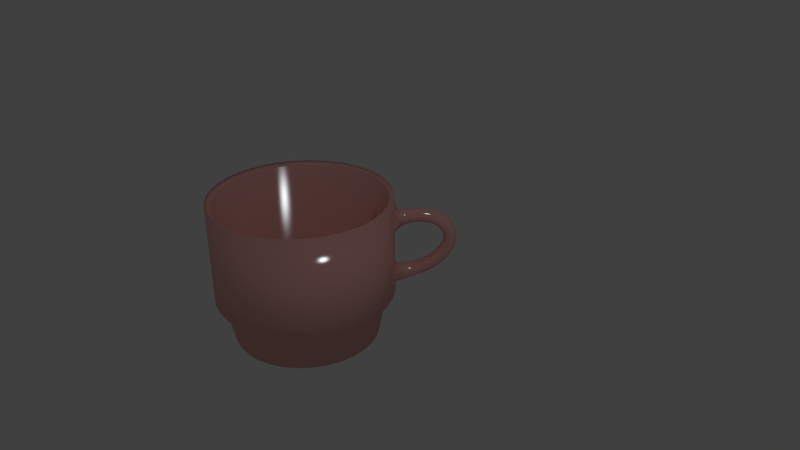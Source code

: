 # Source: pinkCup.blend  (saved by Blender 2.76.0; exported with 4.5.12 LTS)
import bpy
from mathutils import Matrix  # noqa: F401  (used for matrix-valued properties, if any)

bpy.ops.wm.read_factory_settings(use_empty=True)
scene = bpy.context.scene
scene.name = 'Scene'

# ---- collections
col_collection_1 = bpy.data.collections.new('Collection 1'); scene.collection.children.link(col_collection_1)

# ---- materials (node trees are filled in below, after node groups)
mat_material = bpy.data.materials.new('Material')
mat_material.alpha_threshold = 0.0
mat_material.diffuse_color = (0.6038, 0.3276, 0.3398, 1.0)
mat_material.roughness = 0.5

# ---- material node trees
mat_material.use_nodes = True; mat_material.node_tree.nodes.clear()
_N = mat_material.node_tree.nodes; _L = mat_material.node_tree.links
n0 = _N.new('ShaderNodeOutputMaterial'); n0.name = 'Material Output'; n0.location = (300, 300)
n1 = _N.new('ShaderNodeMixShader'); n1.name = 'Mix Shader'; n1.location = (10, 300)
n1.inputs[0].default_value = 0.1593
n2 = _N.new('ShaderNodeBsdfDiffuse'); n2.name = 'Diffuse BSDF'; n2.location = (-190, 200)
n2.inputs[0].default_value = (0.9404, 0.4433, 0.3924, 1.0)
n3 = _N.new('ShaderNodeBsdfAnisotropic'); n3.name = 'Glossy BSDF'; n3.location = (-190, 100)
n3.distribution = 'BECKMANN'
n3.inputs[0].default_value = (0.7157, 0.752, 0.8, 1.0)
n3.inputs[1].default_value = 0.1816
_L.new(n1.outputs[0], n0.inputs[0])
_L.new(n2.outputs[0], n1.inputs[1])
_L.new(n3.outputs[0], n1.inputs[2])
n0.is_active_output = True

# ---- world
world_world = bpy.data.worlds.new('World'); scene.world = world_world
world_world.color = (0.05088, 0.05088, 0.05088)
world_world.use_sun_shadow = False
world_world.sun_shadow_jitter_overblur = 0.0
world_world.cycles.sampling_method = 'MANUAL'
world_world.cycles.sample_map_resolution = 256

# ---- cameras
cam_camera = bpy.data.cameras.new('Camera')
cam_camera.clip_end = 100.0
cam_camera.lens = 35.0
cam_camera.sensor_width = 32.0
cam_camera.sensor_height = 18.0
cam_camera.ortho_scale = 7.314
cam_camera.dof.focus_distance = 0.0

# ---- lights
light_lamp = bpy.data.lights.new('Lamp', 'POINT')
light_lamp.transmission_factor = 0.0
light_lamp.cutoff_distance = 30.0
light_lamp.energy = 100.0
light_lamp.shadow_buffer_clip_start = 1.001
light_lamp.shadow_soft_size = 0.1
light_lamp.shadow_maximum_resolution = 0.006
light_lamp.use_absolute_resolution = True
light_lamp.cycles.use_multiple_importance_sampling = False

# ---- meshes
me_mesh = bpy.data.meshes.new('Mesh')
me_mesh.from_pydata([(0.1262, 0.2813, -0.2774), (0.2813, 0.1262, -0.2774), (0.3235, 0.4791, -0.1949), (0.4791, 0.3235, -0.1949), (0.4319, 0.5867, -0.1114), (0.5867, 0.4319, -0.1114), (0.4605, 0.6175, -0.08683), (0.6175, 0.4605, -0.08683), (0.4879, 0.6428, -0.05168), (0.6428, 0.4879, -0.05168), (0.5114, 0.6683, -0.02481), (0.6683, 0.5114, -0.02481), (0.5324, 0.6872, 0.01063), (0.6872, 0.5324, 0.01063), (0.5508, 0.7078, 0.03908), (0.7078, 0.5508, 0.03908), (0.566, 0.7208, 0.07408), (0.7207, 0.566, 0.07408), (0.5796, 0.7366, 0.1035), (0.7366, 0.5797, 0.1035), (0.5894, 0.7441, 0.1374), (0.7441, 0.5894, 0.1374), (0.5985, 0.7555, 0.167), (0.7555, 0.5985, 0.167), (0.6034, 0.758, 0.1992), (0.758, 0.6034, 0.1992), (0.6082, 0.7651, 0.2287), (0.7651, 0.6082, 0.2287), (0.6086, 0.7632, 0.2587), (0.7632, 0.6086, 0.2587), (0.6093, 0.7663, 0.2874), (0.7663, 0.6093, 0.2874), (0.6057, 0.7604, 0.3148), (0.7604, 0.6058, 0.3148), (0.6026, 0.7596, 0.3423), (0.7596, 0.6026, 0.3423), (0.5956, 0.7503, 0.3667), (0.7503, 0.5956, 0.3667), (0.5888, 0.7458, 0.3926), (0.7458, 0.5889, 0.3926), (0.5788, 0.7335, 0.4137), (0.7335, 0.5788, 0.4137), (0.5687, 0.7257, 0.4376), (0.7257, 0.5687, 0.4376), (0.5561, 0.7108, 0.4553), (0.7108, 0.5561, 0.4553), (0.5281, 0.6828, 0.491), (0.6828, 0.5281, 0.491), (0.4955, 0.6502, 0.5204), (0.6502, 0.4955, 0.5204), (0.459, 0.6138, 0.5434), (0.6138, 0.459, 0.5434), (0.4193, 0.5742, 0.5599), (0.5742, 0.4193, 0.5599), (0.3751, 0.532, 0.5739), (0.532, 0.3751, 0.5739), (0.3331, 0.488, 0.5733), (0.488, 0.3332, 0.5733), (0.2423, 0.3972, 0.5626), (0.3972, 0.2423, 0.5626), (0.1523, 0.3071, 0.5315), (0.3071, 0.1523, 0.5315), (-0.6408, -1.541, -1.02), (-0.8163, -1.523, -1.02), (-0.9852, -1.472, -1.02), (-1.141, -1.389, -1.02), (-1.277, -1.277, -1.02), (-1.472, -0.9852, -1.02), (-1.523, -0.8163, -1.02), (-1.541, -0.6407, -1.02), (-1.472, -0.2963, -1.02), (-1.389, -0.1407, -1.02), (-0.9852, 0.1907, -1.02), (-0.4652, 0.242, -1.02), (-0.2963, 0.1907, -1.02), (-0.1407, 0.1076, -1.02), (-0.004355, -0.004352, -1.02), (0.1907, -0.2963, -1.02), (0.242, -0.4652, -1.02), (0.242, -0.8163, -1.02), (0.1907, -0.9852, -1.02), (0.06635, -1.348, -0.5204), (-0.08518, -1.472, -0.5204), (-0.2581, -1.565, -0.5204), (-0.4457, -1.622, -0.5204), (-0.6408, -1.641, -0.5204), (-0.8358, -1.622, -0.5204), (-1.023, -1.565, -0.5204), (-1.196, -1.472, -0.5204), (-1.348, -1.348, -0.5204), (-1.472, -1.196, -0.5204), (-1.565, -1.023, -0.5204), (-1.622, -0.8358, -0.5204), (-1.641, -0.6407, -0.5204), (-1.622, -0.4457, -0.5204), (-1.565, -0.2581, -0.5204), (-1.472, -0.08518, -0.5204), (-1.348, 0.06636, -0.5204), (-1.196, 0.1907, -0.5204), (-1.023, 0.2831, -0.5204), (-0.8358, 0.34, -0.5204), (-0.6408, 0.3593, -0.5204), (-0.4457, 0.34, -0.5204), (-0.2581, 0.2831, -0.5204), (-0.08518, 0.1907, -0.5204), (0.06636, 0.06636, -0.5204), (0.1907, -0.08518, -0.5204), (0.2831, -0.2581, -0.5204), (0.34, -0.4457, -0.5204), (0.3592, -0.6407, -0.5204), (0.34, -0.8358, -0.5204), (0.2831, -1.023, -0.5204), (0.1907, -1.196, -0.5204), (-0.02647, -1.56, 0.7796), (0.1411, -1.423, 0.7796), (0.1411, -1.423, -0.4704), (-0.2176, -1.662, 0.7796), (-0.425, -1.725, 0.7796), (-0.6408, -1.746, 0.7796), (-0.8565, -1.725, 0.7796), (-1.064, -1.662, 0.7796), (-1.255, -1.56, 0.7796), (-1.423, -1.423, 0.7796), (-1.56, -1.255, 0.7796), (-1.662, -1.064, 0.7796), (-1.725, -0.8565, 0.7796), (-1.746, -0.6407, 0.7796), (-1.725, -0.425, 0.7796), (-1.662, -0.2176, 0.7796), (-1.56, -0.02646, 0.7796), (-1.423, 0.1411, 0.7796), (-1.255, 0.2786, 0.7796), (-1.064, 0.3808, 0.7796), (-0.8565, 0.4437, 0.7796), (-0.6408, 0.4649, 0.7796), (-0.425, 0.4437, 0.7796), (-0.2176, 0.3808, 0.7796), (-0.02647, 0.2786, 0.7796), (0.1411, 0.1411, 0.7796), (0.2786, -0.02647, 0.7796), (0.3808, -0.2176, 0.7796), (0.4437, -0.425, 0.7796), (0.4649, -0.6407, 0.7796), (0.4437, -0.8565, 0.7796), (0.3808, -1.064, 0.7796), (0.2786, -1.255, 0.7796), (-0.02647, -1.56, -0.4704), (-0.2176, -1.662, -0.4704), (-0.425, -1.725, -0.4704), (-0.6408, -1.746, -0.4704), (-0.8565, -1.725, -0.4704), (-1.064, -1.662, -0.4704), (-1.255, -1.56, -0.4704), (-1.423, -1.423, -0.4704), (-1.56, -1.255, -0.4704), (-1.662, -1.064, -0.4704), (-1.725, -0.8565, -0.4704), (-1.746, -0.6407, -0.4704), (-1.725, -0.425, -0.4704), (-1.662, -0.2176, -0.4704), (-1.56, -0.02646, -0.4704), (-1.423, 0.1411, -0.4704), (-1.255, 0.2786, -0.4704), (-1.064, 0.3808, -0.4704), (-0.8565, 0.4437, -0.4704), (-0.6408, 0.4649, -0.4704), (-0.425, 0.4437, -0.4704), (-0.2176, 0.3808, -0.4704), (-0.02647, 0.2786, -0.4704), (0.1411, 0.1411, -0.4704), (0.2786, -0.02647, -0.4704), (0.3808, -0.2176, -0.4704), (0.4437, -0.425, -0.4704), (0.4649, -0.6407, -0.4704), (0.4437, -0.8565, -0.4704), (0.3808, -1.064, -0.4704), (0.2786, -1.255, -0.4704), (-0.004356, -1.277, -1.02), (-0.1407, -1.389, -1.02), (-0.2963, -1.472, -1.02), (-0.4652, -1.523, -1.02), (-1.389, -1.141, -1.02), (-1.523, -0.4652, -1.02), (-1.277, -0.004351, -1.02), (-1.141, 0.1076, -1.02), (-0.8163, 0.242, -1.02), (-0.6408, 0.2593, -1.02), (0.1076, -0.1407, -1.02), (0.2592, -0.6407, -1.02), (0.1076, -1.141, -1.02), (0.03856, -1.32, -1.104), (0.4062, -0.4325, -0.5706), (0.5168, -0.4105, -0.5172), (-0.04771, -1.528, -0.5706), (-0.2323, -1.627, -0.5706), (-0.4325, -1.688, -0.5706), (-0.6408, -1.708, -0.5706), (-0.849, -1.688, -0.5706), (-1.008, -1.528, -1.104), (-1.049, -1.627, -0.5706), (-1.174, -1.44, -1.104), (-1.234, -1.528, -0.5706), (-1.396, -1.396, -0.5706), (-1.528, -1.234, -0.5706), (-1.627, -1.049, -0.5706), (-1.688, -0.849, -0.5706), (-1.601, -0.6407, -1.104), (-1.708, -0.6407, -0.5706), (-1.688, -0.4325, -0.5706), (-1.528, -0.2731, -1.104), (-1.627, -0.2323, -0.5706), (-1.44, -0.107, -1.104), (-1.528, -0.04771, -0.5706), (-1.396, 0.114, -0.5706), (-1.174, 0.158, -1.104), (-1.234, 0.2468, -0.5706), (-1.049, 0.3454, -0.5706), (-0.8282, 0.3015, -1.104), (-0.849, 0.4062, -0.5706), (-0.6408, 0.4267, -0.5706), (-0.4533, 0.3015, -1.104), (-0.4325, 0.4062, -0.5706), (-0.2323, 0.3454, -0.5706), (-0.107, 0.158, -1.104), (-0.04771, 0.2468, -0.5706), (0.03856, 0.03857, -1.104), (0.114, 0.114, -0.5706), (0.2468, -0.04771, -0.5706), (0.3454, -0.2323, -0.5706), (0.4267, -0.6407, -0.5706), (0.3015, -0.8282, -1.104), (0.4062, -0.849, -0.5706), (0.2468, -1.008, -1.104), (0.3454, -1.049, -0.5706), (0.2468, -1.234, -0.5706), (0.114, -1.396, -0.5706), (0.01496, -1.622, -0.5172), (0.5395, -0.6407, -0.5172), (-0.1891, -1.731, -0.5172), (0.5168, -0.871, -0.5172), (-0.4105, -1.798, -0.5172), (0.1938, -1.475, -0.5172), (-0.6408, -1.821, -0.5172), (0.3406, -1.296, -0.5172), (0.4497, -1.092, -0.5172), (-0.871, -1.798, -0.5172), (-1.092, -1.731, -0.5172), (-1.296, -1.622, -0.5172), (-1.475, -1.475, -0.5172), (-1.622, -1.296, -0.5172), (-1.798, -0.871, -0.5172), (-1.731, -1.092, -0.5172), (0.01496, -1.622, 0.8171), (0.1938, -1.475, 0.8171), (-0.1891, -1.731, 0.8171), (-0.4105, -1.798, 0.8171), (-0.6408, -1.821, 0.8171), (-0.871, -1.798, 0.8171), (-1.092, -1.731, 0.8171), (-1.296, -1.622, 0.8171), (-1.475, -1.475, 0.8171), (-1.622, -1.296, 0.8171), (-1.731, -1.092, 0.8171), (-1.798, -0.871, 0.8171), (-1.821, -0.6407, 0.8171), (-1.798, -0.4105, 0.8171), (-1.731, -0.1891, 0.8171), (-1.622, 0.01496, 0.8171), (-1.475, 0.1938, 0.8171), (-1.296, 0.3406, 0.8171), (-1.092, 0.4497, 0.8171), (-0.871, 0.5168, 0.8171), (-0.6408, 0.5395, 0.8171), (-0.4105, 0.5168, 0.8171), (-0.1891, 0.4497, 0.8171), (0.01496, 0.3406, 0.8171), (0.1938, 0.1938, 0.8171), (0.3406, 0.01496, 0.8171), (0.4497, -0.1891, 0.8171), (0.5168, -0.4105, 0.8171), (0.5395, -0.6407, 0.8171), (0.5168, -0.871, 0.8171), (0.4497, -1.092, 0.8171), (0.3406, -1.296, 0.8171), (-1.821, -0.6407, -0.5172), (-1.798, -0.4105, -0.5172), (-1.731, -0.1891, -0.5172), (-1.622, 0.01496, -0.5172), (-1.475, 0.1938, -0.5172), (-1.296, 0.3406, -0.5172), (-1.092, 0.4497, -0.5172), (-0.871, 0.5168, -0.5172), (-0.6408, 0.5395, -0.5172), (-0.4105, 0.5168, -0.5172), (-0.1891, 0.4497, -0.5172), (0.01496, 0.3406, -0.1134), (0.01496, 0.3406, -0.5172), (0.1938, 0.1938, -0.5172), (0.3406, 0.01496, -0.1134), (0.3406, 0.01496, -0.5172), (0.4497, -0.1891, -0.5172), (0.01496, 0.3406, 0.6973), (0.3406, 0.01496, 0.6973), (0.01496, 0.3406, 0.333), (0.3406, 0.01496, 0.333), (-0.107, -1.44, -1.104), (-0.2731, -1.528, -1.104), (-0.4533, -1.583, -1.104), (-0.6408, -1.601, -1.104), (-0.8282, -1.583, -1.104), (-1.32, -1.32, -1.104), (-1.44, -1.174, -1.104), (-1.528, -1.008, -1.104), (-1.583, -0.8282, -1.104), (-1.583, -0.4533, -1.104), (-1.32, 0.03857, -1.104), (-1.008, 0.2468, -1.104), (-0.6408, 0.3199, -1.104), (-0.2731, 0.2468, -1.104), (0.158, -0.107, -1.104), (0.2468, -0.2731, -1.104), (0.3015, -0.4533, -1.104), (0.3199, -0.6407, -1.104), (0.158, -1.174, -1.104), (0.1608, 0.2304, -0.3743), (0.2304, 0.1609, -0.3743), (0.1833, 0.1833, -0.4861), (0.1855, 0.211, -0.3919), (0.211, 0.1855, -0.3919), (0.4523, 0.3828, -0.2558), (0.3828, 0.4523, -0.2558), (0.4353, 0.4099, -0.2723), (0.4099, 0.4353, -0.2723), (0.5324, 0.4633, -0.1988), (0.4633, 0.5324, -0.1988), (0.5168, 0.4915, -0.2145), (0.4915, 0.5168, -0.2145), (0.6, 0.5306, -0.1362), (0.5306, 0.6001, -0.1362), (0.5857, 0.5603, -0.1506), (0.5603, 0.5857, -0.1506), (0.5859, 0.6554, -0.06875), (0.6554, 0.5859, -0.06875), (0.6169, 0.6423, -0.08151), (0.6423, 0.6169, -0.08151), (0.6991, 0.6296, 0.002033), (0.6296, 0.6991, 0.002033), (0.6873, 0.6618, -0.008732), (0.6618, 0.6873, -0.008732), (0.6622, 0.7317, 0.07481), (0.7317, 0.6622, 0.07481), (0.6955, 0.7209, 0.06648), (0.7209, 0.6955, 0.06648), (0.7534, 0.684, 0.1483), (0.6839, 0.7534, 0.1483), (0.7435, 0.7181, 0.1428), (0.7181, 0.7435, 0.1428), (0.7508, 0.7254, 0.1814), (0.7254, 0.7508, 0.1814), (0.6954, 0.7648, 0.2211), (0.7648, 0.6954, 0.2211), (0.73, 0.7554, 0.2189), (0.7554, 0.73, 0.2189), (0.732, 0.7574, 0.2564), (0.7574, 0.732, 0.2564), (0.6967, 0.7662, 0.2919), (0.7662, 0.6967, 0.2919), (0.7314, 0.7568, 0.2932), (0.7568, 0.7314, 0.2932), (0.7283, 0.7537, 0.329), (0.7537, 0.7283, 0.329), (0.6886, 0.758, 0.3588), (0.758, 0.6886, 0.3588), (0.7228, 0.7482, 0.3636), (0.7482, 0.7228, 0.3636), (0.7506, 0.6812, 0.3904), (0.6812, 0.7506, 0.3904), (0.7404, 0.715, 0.3969), (0.715, 0.7404, 0.3969), (0.7304, 0.705, 0.4286), (0.705, 0.7304, 0.4286), (0.7297, 0.6603, 0.4489), (0.6603, 0.7297, 0.4489), (0.7184, 0.693, 0.4585), (0.693, 0.7184, 0.4585), (0.7046, 0.6792, 0.4863), (0.6792, 0.7046, 0.4863), (0.6322, 0.7017, 0.5001), (0.7017, 0.6322, 0.5001), (0.6636, 0.689, 0.5124), (0.689, 0.6636, 0.5124), (0.5983, 0.6677, 0.5434), (0.6677, 0.5983, 0.5434), (0.6279, 0.6534, 0.5577), (0.6534, 0.628, 0.5577), (0.6289, 0.5594, 0.5785), (0.5594, 0.6289, 0.5785), (0.6129, 0.5875, 0.5943), (0.5875, 0.6129, 0.5943), (0.5863, 0.5168, 0.6054), (0.5168, 0.5863, 0.6054), (0.5686, 0.5432, 0.6222), (0.5432, 0.5686, 0.6222), (0.5407, 0.4713, 0.6242), (0.4713, 0.5407, 0.6242), (0.5215, 0.4961, 0.6418), (0.4961, 0.5215, 0.6418), (0.4236, 0.493, 0.6354), (0.493, 0.4236, 0.6354), (0.447, 0.4724, 0.6533), (0.4724, 0.447, 0.6533), (0.3746, 0.444, 0.6394), (0.444, 0.3746, 0.6394), (0.3967, 0.4221, 0.6574), (0.4221, 0.3967, 0.6574), (0.3443, 0.2749, 0.6277), (0.2749, 0.3443, 0.6277), (0.3202, 0.2948, 0.6455), (0.2948, 0.3202, 0.6455), (0.2469, 0.1776, 0.5941), (0.1776, 0.247, 0.5941), (0.1476, 0.2419, 0.6572), (0.1938, 0.1938, 0.6973), (0.2419, 0.1476, 0.6572), (0.2211, 0.1957, 0.6112), (0.1957, 0.2211, 0.6112), (0.2676, 0.1856, -0.1658), (0.1856, 0.2676, -0.1658), (0.1285, 0.2538, -0.1497), (0.1938, 0.1938, -0.1134), (0.2538, 0.1285, -0.1497), (0.2394, 0.2118, -0.1594), (0.2118, 0.2394, -0.1594), (0.3658, 0.4414, -0.1027), (0.4414, 0.3658, -0.1027), (0.387, 0.4125, -0.09813), (0.4125, 0.3871, -0.09813), (0.4045, 0.4798, -0.07718), (0.4803, 0.4039, -0.07718), (0.4283, 0.4533, -0.07112), (0.4538, 0.4278, -0.07112), (0.538, 0.463, -0.02734), (0.463, 0.538, -0.02734), (0.5108, 0.4856, -0.0221), (0.4855, 0.5108, -0.0221), (0.5063, 0.5813, 0.02138), (0.5813, 0.5064, 0.02138), (0.5285, 0.5537, 0.02613), (0.5537, 0.5285, 0.02613), (0.6152, 0.5403, 0.07147), (0.5402, 0.6153, 0.07147), (0.5872, 0.562, 0.0756), (0.5619, 0.5872, 0.0756), (0.6404, 0.5655, 0.1216), (0.5654, 0.6405, 0.1216), (0.612, 0.5868, 0.125), (0.5868, 0.612, 0.125), (0.6577, 0.5827, 0.1707), (0.5827, 0.6577, 0.1707), (0.6289, 0.6037, 0.1731), (0.6037, 0.629, 0.1731), (0.5885, 0.6635, 0.1941), (0.6635, 0.5886, 0.1941), (0.6094, 0.6346, 0.196), (0.6346, 0.6094, 0.196), (0.5927, 0.6677, 0.2177), (0.6677, 0.5928, 0.2177), (0.6703, 0.5954, 0.2402), (0.5954, 0.6703, 0.2402), (0.6413, 0.6161, 0.241), (0.6161, 0.6413, 0.241), (0.5964, 0.6714, 0.2619), (0.6714, 0.5965, 0.2619), (0.5962, 0.6711, 0.2829), (0.6711, 0.5962, 0.2829), (0.6168, 0.6421, 0.2824), (0.642, 0.6169, 0.2824), (0.5945, 0.6695, 0.3029), (0.6694, 0.5945, 0.3029), (0.6152, 0.6405, 0.3019), (0.6404, 0.6152, 0.3019), (0.5917, 0.6666, 0.3222), (0.6666, 0.5917, 0.3222), (0.6125, 0.6377, 0.3205), (0.6377, 0.6125, 0.3205), (0.6625, 0.5875, 0.3405), (0.5875, 0.6625, 0.3405), (0.6337, 0.6085, 0.3382), (0.6085, 0.6337, 0.3382), (0.6572, 0.5824, 0.358), (0.5824, 0.6573, 0.358), (0.6286, 0.6035, 0.3552), (0.6035, 0.6287, 0.3552), (0.576, 0.651, 0.3745), (0.6509, 0.576, 0.3745), (0.5973, 0.6226, 0.3712), (0.6225, 0.5973, 0.3712), (0.6434, 0.5685, 0.3906), (0.5685, 0.6435, 0.3906), (0.6152, 0.5901, 0.3867), (0.59, 0.6153, 0.3867), (0.6352, 0.5603, 0.4049), (0.5602, 0.6353, 0.4049), (0.6073, 0.5821, 0.4006), (0.582, 0.6073, 0.4006), (0.6155, 0.5406, 0.4313), (0.5405, 0.6156, 0.4313), (0.5881, 0.5629, 0.4263), (0.5629, 0.5882, 0.4263), (0.5922, 0.5173, 0.4535), (0.5172, 0.5922, 0.4535), (0.5653, 0.5402, 0.448), (0.5401, 0.5654, 0.448), (0.4907, 0.5657, 0.4712), (0.5656, 0.4907, 0.4712), (0.5141, 0.5393, 0.4653), (0.5393, 0.5141, 0.4653), (0.4613, 0.5363, 0.484), (0.5362, 0.4613, 0.484), (0.4852, 0.5105, 0.4779), (0.5104, 0.4852, 0.4779), (0.4295, 0.5044, 0.492), (0.5043, 0.4295, 0.492), (0.4539, 0.4791, 0.4857), (0.479, 0.4539, 0.4857), (0.471, 0.3961, 0.4947), (0.3961, 0.4711, 0.4947), (0.4461, 0.4209, 0.4885), (0.4209, 0.4462, 0.4885), (0.326, 0.401, 0.486), (0.401, 0.3261, 0.486), (0.3516, 0.3768, 0.4798), (0.3768, 0.3516, 0.4798), (0.3189, 0.2558, 0.4524), (0.2439, 0.3307, 0.4525), (0.2988, 0.2819, 0.4465), (0.2741, 0.3071, 0.4465), (0.1768, 0.2916, 0.3973), (0.2583, 0.2102, 0.3973), (0.2525, 0.1223, 0.333), (0.1938, 0.1938, 0.2405), (0.1223, 0.2525, 0.333), (0.1973, 0.2588, 0.3864), (0.2252, 0.2312, 0.3863)], [(538, 422), (429, 297)], [(58, 529, 534, 60), (283, 145, 114, 253), (57, 525, 522, 518, 53, 55), (35, 37, 485, 482, 478, 33), (25, 23, 353, 360, 27), (454, 16, 14, 12, 450), (411, 407, 404, 52, 54, 56), (30, 28, 471, 473, 477, 32), (17, 453, 449, 13, 15), (438, 434, 3, 5, 441), (345, 15, 13, 11, 342), (29, 27, 360, 366, 31), (517, 52, 50, 48, 510, 513), (359, 354, 22, 24, 26), (346, 341, 10, 12, 14), (366, 372, 35, 33, 31), (382, 40, 42, 44, 387), (463, 470, 468, 465, 461), (478, 474, 472, 29, 31, 33), (381, 41, 39, 37, 35, 372, 375), (46, 506, 510, 48), (21, 457, 453, 17, 19), (489, 485, 37, 39, 41, 494), (45, 47, 505, 501), (49, 51, 53, 518, 514, 509), (529, 58, 56, 526), (371, 365, 30, 32, 34), (467, 466, 25, 27, 29, 472), (365, 359, 26, 28, 30), (46, 391, 387, 44), (44, 502, 506, 46), (462, 457, 21, 23, 25, 466), (20, 22, 354, 349, 18), (18, 16, 454, 458, 20), (302, 277, 278, 300, 299, 1, 298, 304), (1, 299, 297, 296, 0, 324, 326, 325), (497, 494, 41, 43, 45, 501), (47, 49, 509, 505), (412, 415, 59, 57), (382, 387, 389, 386, 384), (391, 46, 48, 396), (40, 38, 36, 486, 490, 493), (57, 59, 61, 533, 530, 525), (388, 392, 47, 45), (392, 395, 49, 47), (429, 540, 539, 304, 298), (55, 53, 403, 408, 412, 57), (395, 399, 51, 49), (61, 419, 423, 302), (422, 421, 301), (396, 48, 50, 400), (36, 34, 32, 477, 481, 486), (399, 403, 53, 51), (52, 404, 400, 50), (54, 52, 517, 521, 526, 56), (42, 40, 493, 498, 502, 44), (28, 26, 24, 465, 468, 471), (17, 15, 345, 350, 19), (415, 419, 61, 59), (325, 329, 3, 1), (12, 10, 8, 6, 4, 442, 445, 450), (250, 284, 285, 208, 207, 205), (430, 429, 298), (296, 297, 226, 224, 222, 294), (416, 58, 60, 420), (533, 61, 538), (9, 7, 337, 342, 11), (22, 20, 458, 461, 465, 24), (111, 175, 174, 110), (249, 251, 250, 205, 204, 203), (21, 19, 350, 353, 23), (423, 422, 302), (349, 346, 14, 16, 18), (188, 79, 110, 109), (314, 208, 210, 209), (76, 187, 106, 105), (310, 200, 201, 202), (317, 217, 218, 219), (94, 182, 70, 95), (177, 178, 82, 81), (185, 186, 101, 100), (178, 179, 83, 82), (80, 189, 112, 111), (308, 196, 197, 309), (72, 185, 100, 99), (149, 150, 119, 118), (58, 416, 411, 56), (114, 145, 176, 115), (122, 121, 152, 153), (139, 138, 169, 170), (143, 142, 173, 174), (289, 269, 270, 290), (151, 120, 119, 150), (162, 161, 97, 98, 99, 163), (254, 255, 240, 238), (152, 151, 150, 86, 87, 88), (156, 125, 124, 155), (5, 3, 329, 333, 337, 7), (292, 293, 221, 219, 218, 291), (218, 216, 290, 291), (103, 104, 168, 167, 166, 102), (158, 159, 128, 127), (130, 129, 160, 161), (154, 155, 124, 123), (297, 299, 300, 228, 227, 226), (246, 258, 259, 247), (84, 148, 147, 83), (171, 170, 106, 107, 108, 172), (245, 246, 199, 197, 196, 242), (192, 191, 228, 300), (238, 240, 242, 196, 195, 194), (242, 256, 257, 245), (174, 173, 172, 108, 109, 110), (237, 239, 231, 229, 191, 192), (127, 126, 157, 158), (288, 289, 290, 216, 215, 213), (249, 261, 262, 251), (169, 168, 104, 105, 106, 170), (274, 275, 301, 303, 295, 0, 296, 294), (157, 156, 92, 93, 94, 158), (95, 159, 158, 94), (167, 136, 135, 166), (288, 268, 269, 289), (100, 101, 165, 164, 163, 99), (154, 153, 152, 88, 89, 90), (142, 141, 172, 173), (194, 193, 236, 238), (123, 122, 153, 154), (155, 154, 90, 91, 92, 156), (210, 208, 285, 286), (147, 146, 115, 81, 82, 83), (244, 282, 283, 243), (150, 149, 148, 84, 85, 86), (170, 171, 140, 139), (151, 152, 121, 120), (163, 164, 133, 132), (247, 248, 249, 203, 202, 201), (266, 267, 287, 286), (148, 117, 116, 147), (169, 138, 137, 168), (134, 133, 164, 165), (287, 288, 213, 212, 210, 286), (434, 426, 1, 3), (223, 224, 226, 225), (179, 180, 84, 83), (322, 229, 231, 230), (180, 62, 85, 84), (245, 257, 258, 246), (247, 259, 260, 248), (162, 131, 130, 161), (157, 126, 125, 156), (160, 129, 128, 159), (281, 282, 244, 239), (293, 273, 274, 294), (264, 265, 285, 284), (280, 281, 239, 237), (381, 388, 45, 43, 41), (115, 146, 113, 114), (278, 279, 192, 300), (239, 244, 243, 234, 233, 231), (112, 81, 115, 176, 175, 111), (241, 236, 193, 235, 234, 243), (160, 159, 95, 96, 97, 161), (255, 256, 242, 240), (292, 272, 273, 293), (252, 254, 238, 236), (250, 263, 264, 284), (175, 176, 145, 144), (192, 279, 280, 237), (222, 221, 293, 294), (118, 117, 148, 149), (165, 166, 135, 134), (251, 262, 263, 250), (168, 137, 136, 167), (247, 201, 199, 246), (253, 252, 236, 241), (243, 283, 253, 241), (146, 147, 116, 113), (101, 102, 166, 165), (537, 541, 303, 60), (267, 268, 288, 287), (290, 270, 271, 291), (144, 143, 174, 175), (271, 272, 292, 291), (162, 163, 132, 131), (285, 265, 266, 286), (116, 117, 255, 254), (129, 130, 268, 267), (276, 138, 139, 277), (136, 137, 275, 274), (142, 143, 281, 280), (114, 113, 252, 253), (269, 131, 132, 270), (252, 113, 116, 254), (278, 140, 141, 279), (132, 133, 271, 270), (271, 133, 134, 272), (123, 124, 262, 261), (260, 122, 123, 261), (121, 122, 260, 259), (279, 141, 142, 280), (120, 121, 259, 258), (124, 125, 263, 262), (282, 144, 145, 283), (126, 127, 265, 264), (118, 119, 257, 256), (125, 126, 264, 263), (255, 117, 118, 256), (130, 131, 269, 268), (139, 140, 278, 277), (272, 134, 135, 273), (137, 138, 276, 275), (281, 143, 144, 282), (273, 135, 136, 274), (119, 120, 258, 257), (266, 128, 129, 267), (127, 128, 266, 265), (198, 199, 201, 200), (186, 73, 102, 101), (62, 63, 86, 85), (206, 207, 208, 314), (225, 226, 227, 319), (68, 69, 93, 92), (79, 80, 111, 110), (319, 227, 228, 320), (220, 221, 222, 318), (214, 215, 216, 316), (316, 216, 218, 217), (189, 177, 81, 112), (184, 72, 99, 98), (74, 75, 104, 103), (209, 210, 212, 211), (232, 233, 234, 323), (310, 202, 203, 311), (183, 184, 98, 97), (313, 205, 207, 206), (77, 78, 108, 107), (305, 193, 194, 306), (70, 71, 96, 95), (88, 65, 66, 89), (308, 307, 195, 196), (323, 234, 235, 190), (66, 181, 90, 89), (317, 219, 221, 220), (78, 188, 109, 108), (75, 76, 105, 104), (214, 315, 213, 215), (230, 231, 233, 232), (312, 204, 205, 313), (67, 68, 92, 91), (305, 190, 235, 193), (320, 228, 191, 321), (187, 77, 107, 106), (321, 191, 229, 322), (63, 64, 87, 86), (87, 64, 65, 88), (69, 182, 94, 93), (211, 212, 213, 315), (311, 203, 204, 312), (309, 197, 199, 198), (73, 74, 103, 102), (71, 183, 97, 96), (90, 181, 67, 91), (318, 222, 224, 223), (2, 0, 427, 433), (324, 0, 2, 330), (2, 433, 437, 442, 4), (2, 4, 6, 338, 334, 330), (171, 172, 141, 140), (534, 537, 60), (60, 301, 421, 420), (302, 304, 61), (60, 303, 301), (61, 304, 539, 538), (77, 187, 76, 75, 74, 73, 186, 185, 72, 184, 183, 71, 70, 182, 69, 68, 67, 181, 66, 65, 64, 63, 62, 180, 179, 178, 177, 189, 80, 79, 188, 78), (310, 311, 312, 313, 206, 314, 209, 211, 315, 214, 316, 217, 317, 220, 318, 223, 225, 319, 320, 321, 322, 230, 232, 323, 190, 305, 306, 307, 308, 309, 198, 200), (8, 10, 341, 338, 6), (306, 194, 195, 307), (1, 426, 430, 298), (248, 260, 261, 249), (324, 327, 326), (327, 328, 326), (328, 325, 326), (419, 424, 425, 420, 421, 422, 423), (377, 379, 383, 381, 375), (356, 358, 357, 355), (385, 390, 388, 381, 383), (416, 420, 425, 418), (418, 425, 424, 417), (417, 424, 419, 415), (338, 341, 343, 340), (340, 343, 344, 339), (339, 344, 342, 337), (346, 349, 351, 348), (348, 351, 352, 347), (347, 352, 350, 345), (349, 354, 356, 351), (351, 356, 355, 352), (352, 355, 353, 350), (357, 362, 360, 353, 355), (384, 386, 385, 383), (354, 359, 361, 358, 356), (370, 374, 372, 366, 368), (363, 367, 368, 364), (359, 365, 367, 363, 361), (404, 407, 409, 406), (406, 409, 410, 405), (405, 410, 408, 403), (386, 389, 390, 385), (362, 364, 368, 366, 360), (380, 384, 383, 379), (376, 382, 384, 380, 378), (449, 446, 441, 5, 7, 9, 11, 13), (367, 369, 370, 368), (365, 371, 373, 369, 367), (369, 373, 374, 370), (407, 411, 413, 409), (409, 413, 414, 410), (410, 414, 412, 408), (387, 391, 393, 389), (389, 393, 394, 390), (390, 394, 392, 388), (411, 416, 418, 413), (413, 418, 417, 414), (414, 417, 415, 412), (378, 380, 379, 377), (341, 346, 348, 343), (343, 348, 347, 344), (344, 347, 345, 342), (371, 376, 378, 373), (373, 378, 377, 374), (374, 377, 375, 372), (358, 361, 362, 357), (400, 404, 406, 402), (402, 406, 405, 401), (401, 405, 403, 399), (330, 334, 336, 332), (332, 336, 335, 331), (331, 335, 333, 329), (324, 330, 332, 327), (327, 332, 331, 328), (328, 331, 329, 325), (396, 400, 402, 398), (398, 402, 401, 397), (397, 401, 399, 395), (391, 396, 398, 393), (393, 398, 397, 394), (394, 397, 395, 392), (334, 338, 340, 336), (336, 340, 339, 335), (335, 339, 337, 333), (361, 363, 364, 362), (426, 431, 432, 427, 428, 429, 430), (537, 542, 543, 538, 539, 540, 541), (497, 501, 503, 499), (499, 503, 504, 500), (500, 504, 502, 498), (429, 428, 295), (496, 499, 500, 495), (475, 479, 483, 481, 477, 473), (488, 492, 490, 486, 481, 483), (480, 484, 483, 479), (474, 478, 482, 484, 480, 476), (518, 522, 524, 520), (520, 524, 523, 519), (519, 523, 521, 517), (522, 525, 527, 524), (524, 527, 528, 523), (523, 528, 526, 521), (301, 275, 276, 422), (491, 496, 495, 492), (476, 480, 479, 475), (492, 495, 500, 498, 493, 490), (467, 472, 474, 476, 469), (469, 476, 475, 470), (484, 487, 488, 483), (485, 489, 491, 487, 484, 482), (501, 505, 507, 503), (503, 507, 508, 504), (504, 508, 506, 502), (514, 518, 520, 516), (516, 520, 519, 515), (515, 519, 517, 513), (505, 509, 511, 507), (507, 511, 512, 508), (508, 512, 510, 506), (438, 441, 443, 440), (440, 443, 444, 439), (439, 444, 442, 437), (434, 438, 440, 436), (436, 440, 439, 435), (435, 439, 437, 433), (489, 494, 497, 499, 496, 491), (470, 475, 473, 471, 468), (462, 466, 467, 469, 464), (446, 449, 451, 448), (448, 451, 452, 447), (447, 452, 450, 445), (509, 514, 516, 511), (511, 516, 515, 512), (512, 515, 513, 510), (422, 276, 277, 302), (295, 303, 541, 540, 429), (530, 533, 535, 532), (532, 535, 536, 531), (531, 536, 534, 529), (441, 446, 448, 443), (443, 448, 447, 444), (444, 447, 445, 442), (426, 434, 436, 431), (431, 436, 435, 432), (432, 435, 433, 427), (449, 453, 455, 451), (451, 455, 456, 452), (452, 456, 454, 450), (453, 457, 459, 455), (455, 459, 460, 456), (456, 460, 458, 454), (525, 530, 532, 527), (527, 532, 531, 528), (528, 531, 529, 526), (457, 462, 464, 459), (459, 464, 463, 460), (460, 463, 461, 458), (487, 491, 492, 488), (533, 538, 543, 535), (535, 543, 542, 536), (536, 542, 537, 534), (428, 427, 0, 295), (371, 34, 36, 38, 40, 382, 376), (464, 469, 470, 463)])
me_mesh.polygons.foreach_set('use_smooth', [True] * 431)
me_mesh.materials.append(mat_material)
me_mesh.use_remesh_preserve_volume = False
me_mesh.use_remesh_preserve_attributes = False
me_mesh.use_mirror_vertex_groups = False
me_mesh.update()

# ---- objects
ob_nurbspath = bpy.data.objects.new('NurbsPath', me_mesh)
ob_lamp = bpy.data.objects.new('Lamp', light_lamp)
ob_camera = bpy.data.objects.new('Camera', cam_camera)

# ---- transforms, parenting, visibility, modifiers, constraints
ob_nurbspath.location = (0.0, 0.0, 0.0)
ob_nurbspath.lineart.crease_threshold = 0.0
ob_lamp.location = (4.774, -1.742, 5.737)
ob_lamp.rotation_euler = (0.6503, 0.05522, 1.866)
ob_lamp.lock_rotations_4d = False
ob_lamp.empty_display_type = 'ARROWS'
ob_lamp.color = (0.0, 0.0, 0.0, 0.0)
ob_lamp.lineart.crease_threshold = 0.0
ob_camera.location = (7.481, -6.508, 5.344)
ob_camera.rotation_euler = (1.109, 0.01082, 0.8149)
ob_camera.lock_rotations_4d = False
ob_camera.empty_display_type = 'ARROWS'
ob_camera.color = (0.0, 0.0, 0.0, 0.0)
ob_camera.display_type = 'WIRE'
ob_camera.lineart.crease_threshold = 0.0

# ---- collection membership
col_collection_1.objects.link(ob_nurbspath)
col_collection_1.objects.link(ob_lamp)
col_collection_1.objects.link(ob_camera)

# ---- scene / render settings (as saved in the file)
scene.camera = ob_camera
scene.frame_start = 1; scene.frame_end = 250; scene.frame_set(79)
scene.render.engine = 'CYCLES'
scene.render.resolution_percentage = 50
scene.render.dither_intensity = 0.0
scene.cycles.use_denoising = False
scene.cycles.samples = 10
scene.cycles.sampling_pattern = 'TABULATED_SOBOL'
scene.cycles.light_sampling_threshold = 0.0
scene.cycles.use_adaptive_sampling = False
scene.cycles.use_light_tree = False
scene.cycles.blur_glossy = 0.0
scene.cycles.pixel_filter_type = 'GAUSSIAN'
scene.cycles.sample_clamp_indirect = 0.0
scene.view_settings.view_transform = 'Standard'
bpy.context.view_layer.update()
